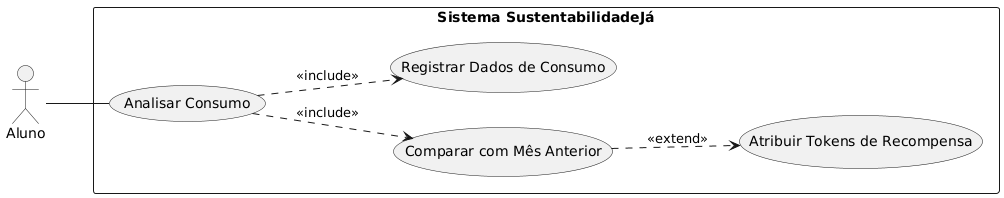

The diagram above was rendered by PlantUML. Its source (embedded in the PNG):
@startuml
left to right direction
actor Aluno

rectangle "Sistema SustentabilidadeJá" {
  usecase "Analisar Consumo" as UC1
  usecase "Comparar com Mês Anterior" as UC2
  usecase "Atribuir Tokens de Recompensa" as UC3
  usecase "Registrar Dados de Consumo" as UC4
}

Aluno -- UC1
UC1 ..> UC2 : <<include>>
UC2 ..> UC3 : <<extend>>
UC1 ..> UC4 : <<include>>

@enduml